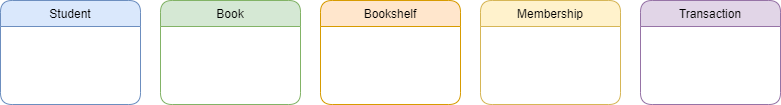

The diagram above was exported from draw.io. Its source (the exported page's mxGraphModel, read from the mxfile embedded in the PNG):
<mxGraphModel dx="1422" dy="772" grid="1" gridSize="10" guides="1" tooltips="1" connect="1" arrows="1" fold="1" page="1" pageScale="1" pageWidth="850" pageHeight="1100" math="0" shadow="0">
  <root>
    <mxCell id="0" />
    <mxCell id="1" parent="0" />
    <mxCell id="Hswu-tlmVqNQx9VqREDG-1" value="Student" style="swimlane;fontStyle=0;childLayout=stackLayout;horizontal=1;startSize=26;fillColor=#dae8fc;horizontalStack=0;resizeParent=1;resizeParentMax=0;resizeLast=0;collapsible=1;marginBottom=0;rounded=1;strokeColor=#6c8ebf;" parent="1" vertex="1">
      <mxGeometry x="60" y="140" width="140" height="104" as="geometry">
        <mxRectangle x="60" y="140" width="50" height="26" as="alternateBounds" />
      </mxGeometry>
    </mxCell>
    <mxCell id="Hswu-tlmVqNQx9VqREDG-5" value="Book" style="swimlane;fontStyle=0;childLayout=stackLayout;horizontal=1;startSize=26;horizontalStack=0;resizeParent=1;resizeParentMax=0;resizeLast=0;collapsible=1;marginBottom=0;rounded=1;shadow=0;glass=0;swimlaneLine=1;fillColor=#d5e8d4;strokeColor=#82b366;" parent="1" vertex="1">
      <mxGeometry x="220" y="140" width="140" height="104" as="geometry" />
    </mxCell>
    <mxCell id="u8qmn2ABJjxKbITdpyV0-1" value="Bookshelf" style="swimlane;fontStyle=0;childLayout=stackLayout;horizontal=1;startSize=26;horizontalStack=0;resizeParent=1;resizeParentMax=0;resizeLast=0;collapsible=1;marginBottom=0;rounded=1;shadow=0;glass=0;swimlaneLine=1;fillColor=#ffe6cc;strokeColor=#d79b00;" vertex="1" parent="1">
      <mxGeometry x="380" y="140" width="140" height="104" as="geometry" />
    </mxCell>
    <mxCell id="u8qmn2ABJjxKbITdpyV0-5" value="Membership" style="swimlane;fontStyle=0;childLayout=stackLayout;horizontal=1;startSize=26;horizontalStack=0;resizeParent=1;resizeParentMax=0;resizeLast=0;collapsible=1;marginBottom=0;rounded=1;shadow=0;glass=0;swimlaneLine=1;fillColor=#fff2cc;strokeColor=#d6b656;" vertex="1" parent="1">
      <mxGeometry x="540" y="140" width="140" height="104" as="geometry" />
    </mxCell>
    <mxCell id="u8qmn2ABJjxKbITdpyV0-9" value="Transaction" style="swimlane;fontStyle=0;childLayout=stackLayout;horizontal=1;startSize=26;horizontalStack=0;resizeParent=1;resizeParentMax=0;resizeLast=0;collapsible=1;marginBottom=0;rounded=1;shadow=0;glass=0;swimlaneLine=1;fillColor=#e1d5e7;strokeColor=#9673a6;" vertex="1" parent="1">
      <mxGeometry x="700" y="140" width="140" height="104" as="geometry" />
    </mxCell>
  </root>
</mxGraphModel>